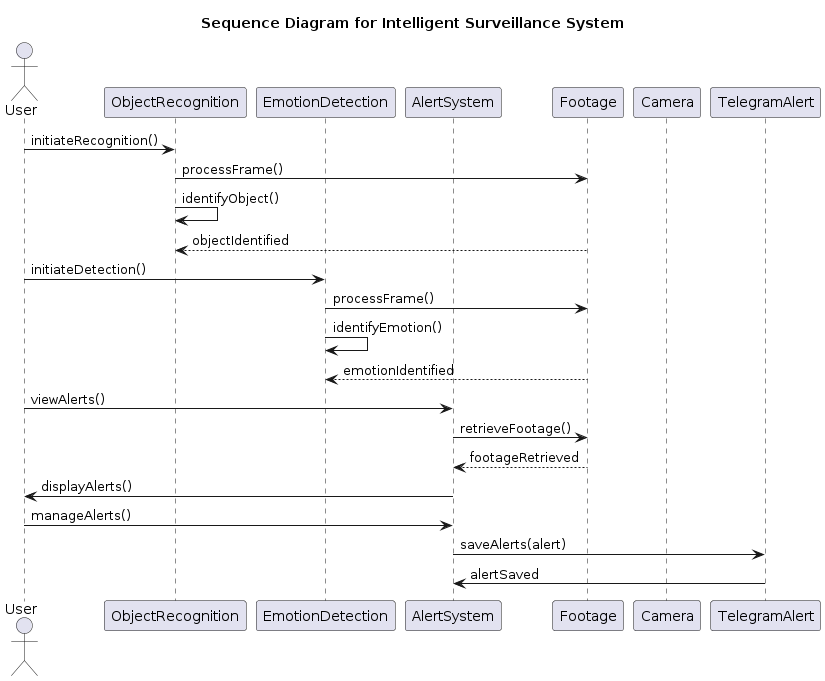

The diagram above was rendered by PlantUML. Its source (embedded in the PNG):
@startuml
title Sequence Diagram for Intelligent Surveillance System

actor User

participant "ObjectRecognition" as OR
participant "EmotionDetection" as ED
participant "AlertSystem" as AS
participant "Footage" as F
participant "Camera" as C
participant "TelegramAlert" as TA

User -> OR: initiateRecognition()
OR -> F: processFrame()
OR -> OR: identifyObject()
F --> OR: objectIdentified

User -> ED: initiateDetection()
ED -> F: processFrame()
ED -> ED: identifyEmotion()
F --> ED: emotionIdentified

User -> AS: viewAlerts()
AS -> F: retrieveFootage()
F --> AS: footageRetrieved
AS -> User: displayAlerts()

User -> AS: manageAlerts()
AS -> TA: saveAlerts(alert)
TA -> AS: alertSaved
@enduml